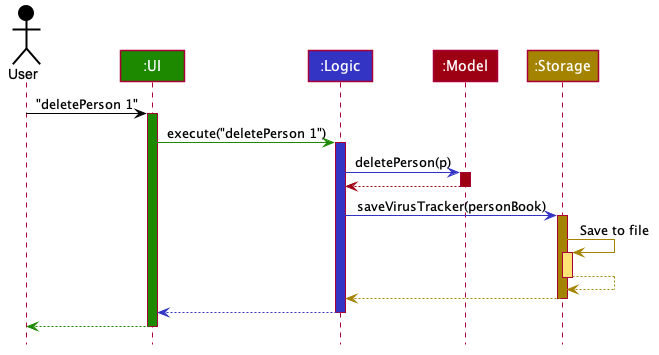

The diagram above was rendered by PlantUML. Its source (embedded in the PNG):
@startuml








skinparam BackgroundColor #FFFFFFF

skinparam Shadowing false

skinparam Class {
    FontColor #FFFFFF
    BorderThickness 1
    BorderColor #FFFFFF
    StereotypeFontColor #FFFFFF
    FontName Arial
}

skinparam Actor {
    BorderColor #000000
    Color #000000
    FontName Arial
}

skinparam Sequence {
    MessageAlign center
    BoxFontSize 15
    BoxPadding 0
    BoxFontColor #FFFFFF
    FontName Arial
}

skinparam Participant {
    FontColor #FFFFFFF
    Padding 20
}

skinparam MinClassWidth 50
skinparam ParticipantPadding 10
skinparam Shadowing false
skinparam DefaultTextAlignment center
skinparam packageStyle Rectangle

hide footbox
hide members
hide circle

Actor User as user #000000
Participant ":UI" as ui #1D8900
Participant ":Logic" as logic #3333C4
Participant ":Model" as model #9D0012
Participant ":Storage" as storage #A38300

user -[#000000]> ui : "deletePerson 1"
activate ui #1D8900

ui -[#1D8900]> logic : execute("deletePerson 1")
activate logic #3333C4

logic -[#3333C4]> model : deletePerson(p)
activate model #9D0012

model -[#9D0012]-> logic
deactivate model

logic -[#3333C4]> storage : saveVirusTracker(personBook)
activate storage #A38300

storage -[#A38300]> storage : Save to file
activate storage #FFE374
storage --[#A38300]> storage
deactivate storage

storage --[#A38300]> logic
deactivate storage

logic --[#3333C4]> ui
deactivate logic

ui--[#1D8900]> user
deactivate ui
@enduml